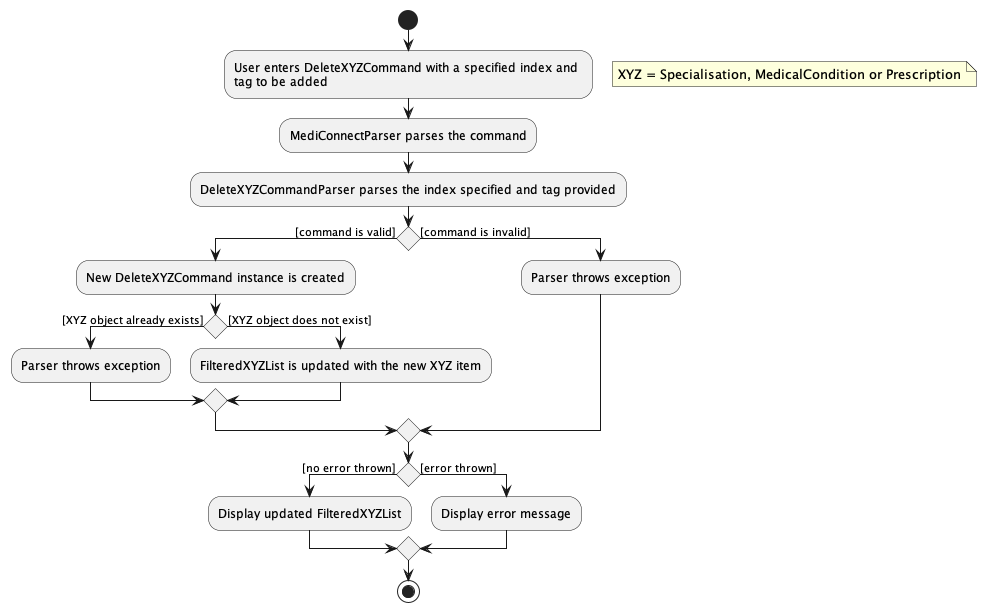

The diagram above was rendered by PlantUML. Its source (embedded in the PNG):
@startuml
'https://plantuml.com/activity-diagram-beta

start
:User enters DeleteXYZCommand with a specified index and \ntag to be added;
floating note right
    XYZ = Specialisation, MedicalCondition or Prescription
end note
:MediConnectParser parses the command;
:DeleteXYZCommandParser parses the index specified and tag provided;
if () then ([command is valid])
  :New DeleteXYZCommand instance is created;
  if () then ([XYZ object already exists])
    :Parser throws exception;
  else ([XYZ object does not exist])
  :FilteredXYZList is updated with the new XYZ item;
  endif
else ([command is invalid])
  :Parser throws exception;
endif
if () then ([no error thrown])
  :Display updated FilteredXYZList;
else ([error thrown])
  :Display error message;
endif
stop

@enduml